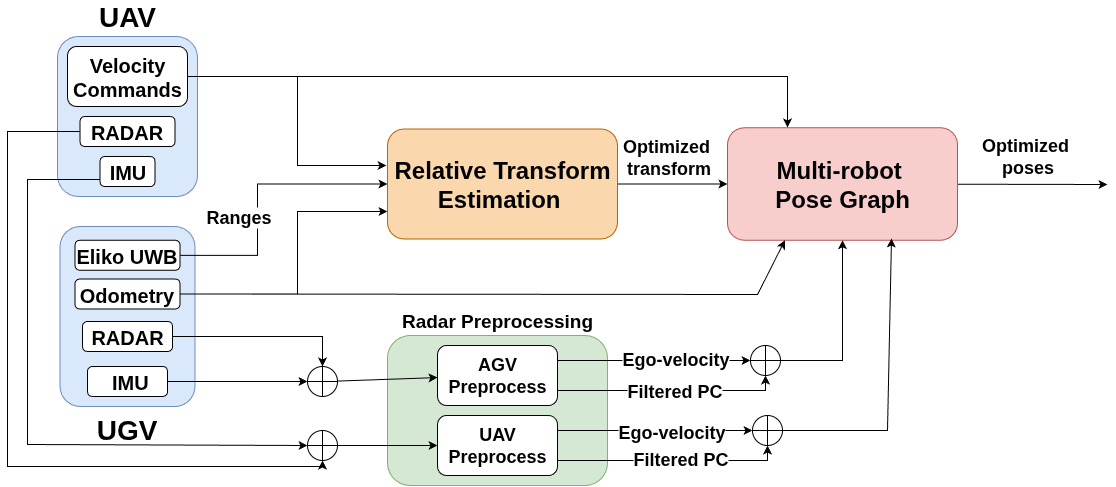

The diagram above was exported from draw.io. Its source (the exported page's mxGraphModel, read from the mxfile embedded in the PNG):
<mxGraphModel dx="2252" dy="840" grid="1" gridSize="10" guides="1" tooltips="1" connect="1" arrows="1" fold="1" page="1" pageScale="1" pageWidth="827" pageHeight="1169" math="0" shadow="0">
  <root>
    <mxCell id="0" />
    <mxCell id="1" parent="0" />
    <mxCell id="almhDPbD6RlGTm_Uc1jE-1" style="edgeStyle=orthogonalEdgeStyle;rounded=0;orthogonalLoop=1;jettySize=auto;html=1;entryX=0;entryY=0.5;entryDx=0;entryDy=0;" edge="1" parent="1" source="almhDPbD6RlGTm_Uc1jE-3" target="almhDPbD6RlGTm_Uc1jE-6">
      <mxGeometry relative="1" as="geometry" />
    </mxCell>
    <mxCell id="almhDPbD6RlGTm_Uc1jE-2" value="Optimized&amp;nbsp;&lt;div&gt;transform&lt;/div&gt;" style="edgeLabel;html=1;align=center;verticalAlign=middle;resizable=0;points=[];fontStyle=1;fontSize=18;" vertex="1" connectable="0" parent="almhDPbD6RlGTm_Uc1jE-1">
      <mxGeometry x="-0.5455" y="-3" relative="1" as="geometry">
        <mxPoint x="25" y="-30" as="offset" />
      </mxGeometry>
    </mxCell>
    <mxCell id="almhDPbD6RlGTm_Uc1jE-3" value="&lt;font&gt;&lt;b&gt;Relative Transform Estimation&amp;nbsp;&lt;/b&gt;&lt;/font&gt;" style="rounded=1;whiteSpace=wrap;html=1;fillColor=#fad7ac;strokeColor=#b46504;fontSize=24;" vertex="1" parent="1">
      <mxGeometry x="210" y="202.5" width="230" height="110" as="geometry" />
    </mxCell>
    <mxCell id="almhDPbD6RlGTm_Uc1jE-4" style="edgeStyle=none;rounded=0;orthogonalLoop=1;jettySize=auto;html=1;" edge="1" parent="1" source="almhDPbD6RlGTm_Uc1jE-6">
      <mxGeometry relative="1" as="geometry">
        <mxPoint x="930" y="258" as="targetPoint" />
      </mxGeometry>
    </mxCell>
    <mxCell id="almhDPbD6RlGTm_Uc1jE-5" value="Optimized&amp;nbsp;&lt;div&gt;poses&lt;/div&gt;" style="edgeLabel;html=1;align=center;verticalAlign=middle;resizable=0;points=[];fontSize=18;fontStyle=1" vertex="1" connectable="0" parent="almhDPbD6RlGTm_Uc1jE-4">
      <mxGeometry x="-0.0134" y="3" relative="1" as="geometry">
        <mxPoint x="-4" y="-25" as="offset" />
      </mxGeometry>
    </mxCell>
    <mxCell id="almhDPbD6RlGTm_Uc1jE-6" value="&lt;b&gt;&lt;font&gt;Multi-robot&amp;nbsp;&lt;/font&gt;&lt;/b&gt;&lt;div&gt;&lt;b&gt;&lt;font&gt;Pose Graph&lt;/font&gt;&lt;/b&gt;&lt;/div&gt;" style="rounded=1;whiteSpace=wrap;html=1;fillColor=#f8cecc;strokeColor=#b85450;fontSize=24;" vertex="1" parent="1">
      <mxGeometry x="550" y="201.25" width="230" height="112.5" as="geometry" />
    </mxCell>
    <mxCell id="almhDPbD6RlGTm_Uc1jE-7" value="&lt;b&gt;&lt;font&gt;Radar Preprocessing&lt;/font&gt;&lt;/b&gt;" style="rounded=1;whiteSpace=wrap;html=1;labelPosition=center;verticalLabelPosition=top;align=center;verticalAlign=bottom;fillColor=#d5e8d4;strokeColor=#82b366;fontSize=19;" vertex="1" parent="1">
      <mxGeometry x="210" y="409" width="220" height="150" as="geometry" />
    </mxCell>
    <mxCell id="almhDPbD6RlGTm_Uc1jE-8" style="edgeStyle=none;rounded=0;orthogonalLoop=1;jettySize=auto;html=1;exitX=1;exitY=0.25;exitDx=0;exitDy=0;entryX=0;entryY=0.5;entryDx=0;entryDy=0;" edge="1" parent="1" source="almhDPbD6RlGTm_Uc1jE-12" target="almhDPbD6RlGTm_Uc1jE-37">
      <mxGeometry relative="1" as="geometry">
        <mxPoint x="510" y="434" as="targetPoint" />
      </mxGeometry>
    </mxCell>
    <mxCell id="almhDPbD6RlGTm_Uc1jE-9" value="Ego-velocity" style="edgeLabel;html=1;align=center;verticalAlign=middle;resizable=0;points=[];fontSize=18;fontStyle=1" vertex="1" connectable="0" parent="almhDPbD6RlGTm_Uc1jE-8">
      <mxGeometry x="0.2229" y="2" relative="1" as="geometry">
        <mxPoint as="offset" />
      </mxGeometry>
    </mxCell>
    <mxCell id="almhDPbD6RlGTm_Uc1jE-10" style="edgeStyle=none;rounded=0;orthogonalLoop=1;jettySize=auto;html=1;exitX=1;exitY=0.75;exitDx=0;exitDy=0;entryX=0.5;entryY=1;entryDx=0;entryDy=0;" edge="1" parent="1" source="almhDPbD6RlGTm_Uc1jE-12" target="almhDPbD6RlGTm_Uc1jE-37">
      <mxGeometry relative="1" as="geometry">
        <Array as="points">
          <mxPoint x="588" y="464" />
        </Array>
      </mxGeometry>
    </mxCell>
    <mxCell id="almhDPbD6RlGTm_Uc1jE-11" value="Filtered PC" style="edgeLabel;html=1;align=center;verticalAlign=middle;resizable=0;points=[];fontSize=18;fontStyle=1" vertex="1" connectable="0" parent="almhDPbD6RlGTm_Uc1jE-10">
      <mxGeometry x="-0.0244" y="1" relative="1" as="geometry">
        <mxPoint x="8" y="1" as="offset" />
      </mxGeometry>
    </mxCell>
    <mxCell id="almhDPbD6RlGTm_Uc1jE-12" value="&lt;font style=&quot;font-size: 18px;&quot;&gt;AGV Preprocess&lt;/font&gt;" style="rounded=1;whiteSpace=wrap;html=1;fontStyle=1" vertex="1" parent="1">
      <mxGeometry x="260" y="419" width="120" height="60" as="geometry" />
    </mxCell>
    <mxCell id="almhDPbD6RlGTm_Uc1jE-13" style="edgeStyle=none;rounded=0;orthogonalLoop=1;jettySize=auto;html=1;exitX=1;exitY=0.25;exitDx=0;exitDy=0;entryX=0;entryY=0.5;entryDx=0;entryDy=0;" edge="1" parent="1" source="almhDPbD6RlGTm_Uc1jE-17" target="almhDPbD6RlGTm_Uc1jE-38">
      <mxGeometry relative="1" as="geometry">
        <mxPoint x="500" y="504" as="targetPoint" />
      </mxGeometry>
    </mxCell>
    <mxCell id="almhDPbD6RlGTm_Uc1jE-14" value="Ego-velocity" style="edgeLabel;html=1;align=center;verticalAlign=middle;resizable=0;points=[];fontSize=18;fontStyle=1" vertex="1" connectable="0" parent="almhDPbD6RlGTm_Uc1jE-13">
      <mxGeometry x="0.1657" y="-1" relative="1" as="geometry">
        <mxPoint as="offset" />
      </mxGeometry>
    </mxCell>
    <mxCell id="almhDPbD6RlGTm_Uc1jE-15" style="edgeStyle=none;rounded=0;orthogonalLoop=1;jettySize=auto;html=1;exitX=1;exitY=0.75;exitDx=0;exitDy=0;entryX=0.5;entryY=1;entryDx=0;entryDy=0;" edge="1" parent="1" source="almhDPbD6RlGTm_Uc1jE-17" target="almhDPbD6RlGTm_Uc1jE-38">
      <mxGeometry relative="1" as="geometry">
        <Array as="points">
          <mxPoint x="590" y="534" />
        </Array>
      </mxGeometry>
    </mxCell>
    <mxCell id="almhDPbD6RlGTm_Uc1jE-16" value="Filtered PC" style="edgeLabel;html=1;align=center;verticalAlign=middle;resizable=0;points=[];fontSize=18;fontStyle=1" vertex="1" connectable="0" parent="almhDPbD6RlGTm_Uc1jE-15">
      <mxGeometry x="0.0829" y="2" relative="1" as="geometry">
        <mxPoint as="offset" />
      </mxGeometry>
    </mxCell>
    <mxCell id="almhDPbD6RlGTm_Uc1jE-17" value="&lt;font style=&quot;font-size: 18px;&quot;&gt;UAV&lt;/font&gt;&lt;div&gt;&lt;font style=&quot;font-size: 18px;&quot;&gt;Preprocess&lt;/font&gt;&lt;/div&gt;" style="rounded=1;whiteSpace=wrap;html=1;fontStyle=1" vertex="1" parent="1">
      <mxGeometry x="260" y="489" width="120" height="60" as="geometry" />
    </mxCell>
    <mxCell id="almhDPbD6RlGTm_Uc1jE-18" value="UGV" style="rounded=1;whiteSpace=wrap;html=1;labelPosition=center;verticalLabelPosition=bottom;align=center;verticalAlign=top;fillColor=#dae8fc;strokeColor=#6c8ebf;fontSize=28;fontStyle=1" vertex="1" parent="1">
      <mxGeometry x="-117.5" y="300" width="135" height="180" as="geometry" />
    </mxCell>
    <mxCell id="almhDPbD6RlGTm_Uc1jE-19" style="edgeStyle=orthogonalEdgeStyle;rounded=0;orthogonalLoop=1;jettySize=auto;html=1;entryX=0;entryY=0.75;entryDx=0;entryDy=0;" edge="1" parent="1" source="almhDPbD6RlGTm_Uc1jE-20" target="almhDPbD6RlGTm_Uc1jE-3">
      <mxGeometry relative="1" as="geometry">
        <Array as="points">
          <mxPoint x="120" y="368" />
          <mxPoint x="120" y="285" />
        </Array>
      </mxGeometry>
    </mxCell>
    <mxCell id="almhDPbD6RlGTm_Uc1jE-20" value="Odometry" style="rounded=1;whiteSpace=wrap;html=1;labelPosition=center;verticalLabelPosition=middle;align=center;verticalAlign=middle;fontStyle=1;fontSize=20;" vertex="1" parent="1">
      <mxGeometry x="-102.5" y="352.5" width="105" height="30" as="geometry" />
    </mxCell>
    <mxCell id="almhDPbD6RlGTm_Uc1jE-22" value="&amp;nbsp;IMU" style="rounded=1;whiteSpace=wrap;html=1;labelPosition=center;verticalLabelPosition=middle;align=center;verticalAlign=middle;fontStyle=1;fontSize=20;" vertex="1" parent="1">
      <mxGeometry x="-90" y="440" width="80" height="30" as="geometry" />
    </mxCell>
    <mxCell id="almhDPbD6RlGTm_Uc1jE-23" style="edgeStyle=orthogonalEdgeStyle;rounded=0;orthogonalLoop=1;jettySize=auto;html=1;exitX=1;exitY=0.5;exitDx=0;exitDy=0;entryX=0.5;entryY=0;entryDx=0;entryDy=0;" edge="1" parent="1" source="almhDPbD6RlGTm_Uc1jE-24" target="almhDPbD6RlGTm_Uc1jE-26">
      <mxGeometry relative="1" as="geometry">
        <Array as="points">
          <mxPoint x="145" y="410" />
        </Array>
      </mxGeometry>
    </mxCell>
    <mxCell id="almhDPbD6RlGTm_Uc1jE-24" value="&lt;font&gt;RADAR&lt;/font&gt;" style="rounded=1;whiteSpace=wrap;html=1;labelPosition=center;verticalLabelPosition=middle;align=center;verticalAlign=middle;fontStyle=1;fontSize=20;" vertex="1" parent="1">
      <mxGeometry x="-95" y="395" width="90" height="30" as="geometry" />
    </mxCell>
    <mxCell id="almhDPbD6RlGTm_Uc1jE-25" style="edgeStyle=none;rounded=0;orthogonalLoop=1;jettySize=auto;html=1;" edge="1" parent="1" source="almhDPbD6RlGTm_Uc1jE-26" target="almhDPbD6RlGTm_Uc1jE-12">
      <mxGeometry relative="1" as="geometry" />
    </mxCell>
    <mxCell id="almhDPbD6RlGTm_Uc1jE-26" value="" style="shape=orEllipse;perimeter=ellipsePerimeter;whiteSpace=wrap;html=1;backgroundOutline=1;" vertex="1" parent="1">
      <mxGeometry x="130" y="440" width="30" height="30" as="geometry" />
    </mxCell>
    <mxCell id="almhDPbD6RlGTm_Uc1jE-27" value="&lt;font&gt;UAV&lt;/font&gt;" style="rounded=1;whiteSpace=wrap;html=1;labelPosition=center;verticalLabelPosition=top;align=center;verticalAlign=bottom;fontSize=28;fontStyle=1;labelBorderColor=none;labelBackgroundColor=default;fillColor=#dae8fc;strokeColor=#6c8ebf;" vertex="1" parent="1">
      <mxGeometry x="-120" y="110" width="140" height="160" as="geometry" />
    </mxCell>
    <mxCell id="almhDPbD6RlGTm_Uc1jE-28" style="edgeStyle=none;rounded=0;orthogonalLoop=1;jettySize=auto;html=1;entryX=0;entryY=0.5;entryDx=0;entryDy=0;" edge="1" parent="1" source="almhDPbD6RlGTm_Uc1jE-29" target="almhDPbD6RlGTm_Uc1jE-17">
      <mxGeometry relative="1" as="geometry" />
    </mxCell>
    <mxCell id="almhDPbD6RlGTm_Uc1jE-29" value="" style="shape=orEllipse;perimeter=ellipsePerimeter;whiteSpace=wrap;html=1;backgroundOutline=1;" vertex="1" parent="1">
      <mxGeometry x="130" y="504" width="30" height="30" as="geometry" />
    </mxCell>
    <mxCell id="almhDPbD6RlGTm_Uc1jE-30" style="edgeStyle=none;rounded=0;orthogonalLoop=1;jettySize=auto;html=1;exitX=0;exitY=0.5;exitDx=0;exitDy=0;entryX=0.5;entryY=1;entryDx=0;entryDy=0;" edge="1" parent="1" source="almhDPbD6RlGTm_Uc1jE-31" target="almhDPbD6RlGTm_Uc1jE-29">
      <mxGeometry relative="1" as="geometry">
        <mxPoint x="-160" y="540" as="targetPoint" />
        <Array as="points">
          <mxPoint x="-170" y="205" />
          <mxPoint x="-170" y="370" />
          <mxPoint x="-170" y="540" />
          <mxPoint x="145" y="540" />
        </Array>
      </mxGeometry>
    </mxCell>
    <mxCell id="almhDPbD6RlGTm_Uc1jE-31" value="RADAR" style="rounded=1;whiteSpace=wrap;html=1;labelPosition=center;verticalLabelPosition=middle;align=center;verticalAlign=middle;fontStyle=1;fontSize=20;" vertex="1" parent="1">
      <mxGeometry x="-97.5" y="190" width="95" height="30" as="geometry" />
    </mxCell>
    <mxCell id="almhDPbD6RlGTm_Uc1jE-32" style="edgeStyle=none;rounded=0;orthogonalLoop=1;jettySize=auto;html=1;entryX=0;entryY=0.5;entryDx=0;entryDy=0;exitX=0;exitY=0.5;exitDx=0;exitDy=0;" edge="1" parent="1" target="almhDPbD6RlGTm_Uc1jE-29">
      <mxGeometry relative="1" as="geometry">
        <Array as="points">
          <mxPoint x="-150" y="253" />
          <mxPoint x="-150" y="518" />
        </Array>
        <mxPoint x="-77.5" y="253" as="sourcePoint" />
        <mxPoint x="130" y="522" as="targetPoint" />
      </mxGeometry>
    </mxCell>
    <mxCell id="almhDPbD6RlGTm_Uc1jE-33" value="IMU" style="rounded=1;whiteSpace=wrap;html=1;labelPosition=center;verticalLabelPosition=middle;align=center;verticalAlign=middle;fontStyle=1;fontSize=20;" vertex="1" parent="1">
      <mxGeometry x="-77.5" y="230" width="55" height="30" as="geometry" />
    </mxCell>
    <mxCell id="almhDPbD6RlGTm_Uc1jE-34" style="edgeStyle=none;rounded=0;orthogonalLoop=1;jettySize=auto;html=1;exitX=1;exitY=0.5;exitDx=0;exitDy=0;" edge="1" parent="1" source="almhDPbD6RlGTm_Uc1jE-35">
      <mxGeometry relative="1" as="geometry">
        <Array as="points">
          <mxPoint x="610" y="150" />
        </Array>
        <mxPoint x="610" y="201" as="targetPoint" />
      </mxGeometry>
    </mxCell>
    <mxCell id="almhDPbD6RlGTm_Uc1jE-35" value="&lt;div&gt;&lt;span style=&quot;background-color: transparent; color: light-dark(rgb(0, 0, 0), rgb(255, 255, 255));&quot;&gt;Velocity&lt;/span&gt;&lt;/div&gt;&lt;div&gt;Commands&lt;/div&gt;" style="rounded=1;whiteSpace=wrap;html=1;labelPosition=center;verticalLabelPosition=middle;align=center;verticalAlign=middle;fontStyle=1;fontSize=20;" vertex="1" parent="1">
      <mxGeometry x="-110" y="120" width="120" height="60" as="geometry" />
    </mxCell>
    <mxCell id="almhDPbD6RlGTm_Uc1jE-36" style="edgeStyle=none;rounded=0;orthogonalLoop=1;jettySize=auto;html=1;entryX=0.5;entryY=1;entryDx=0;entryDy=0;exitX=1;exitY=0.5;exitDx=0;exitDy=0;" edge="1" parent="1" source="almhDPbD6RlGTm_Uc1jE-37" target="almhDPbD6RlGTm_Uc1jE-6">
      <mxGeometry relative="1" as="geometry">
        <Array as="points">
          <mxPoint x="665" y="434" />
        </Array>
      </mxGeometry>
    </mxCell>
    <mxCell id="almhDPbD6RlGTm_Uc1jE-37" value="" style="shape=orEllipse;perimeter=ellipsePerimeter;whiteSpace=wrap;html=1;backgroundOutline=1;" vertex="1" parent="1">
      <mxGeometry x="573" y="419" width="30" height="30" as="geometry" />
    </mxCell>
    <mxCell id="almhDPbD6RlGTm_Uc1jE-38" value="" style="shape=orEllipse;perimeter=ellipsePerimeter;whiteSpace=wrap;html=1;backgroundOutline=1;" vertex="1" parent="1">
      <mxGeometry x="575" y="489" width="30" height="30" as="geometry" />
    </mxCell>
    <mxCell id="almhDPbD6RlGTm_Uc1jE-39" style="edgeStyle=none;rounded=0;orthogonalLoop=1;jettySize=auto;html=1;entryX=0.713;entryY=0.984;entryDx=0;entryDy=0;entryPerimeter=0;" edge="1" parent="1" source="almhDPbD6RlGTm_Uc1jE-38" target="almhDPbD6RlGTm_Uc1jE-6">
      <mxGeometry relative="1" as="geometry">
        <Array as="points">
          <mxPoint x="710" y="504" />
        </Array>
      </mxGeometry>
    </mxCell>
    <mxCell id="almhDPbD6RlGTm_Uc1jE-40" style="edgeStyle=none;rounded=0;orthogonalLoop=1;jettySize=auto;html=1;exitX=1;exitY=0.5;exitDx=0;exitDy=0;entryX=-0.004;entryY=0.332;entryDx=0;entryDy=0;entryPerimeter=0;" edge="1" parent="1" source="almhDPbD6RlGTm_Uc1jE-35" target="almhDPbD6RlGTm_Uc1jE-3">
      <mxGeometry relative="1" as="geometry">
        <Array as="points">
          <mxPoint x="120" y="150" />
          <mxPoint x="120" y="239" />
        </Array>
      </mxGeometry>
    </mxCell>
    <mxCell id="almhDPbD6RlGTm_Uc1jE-41" style="edgeStyle=orthogonalEdgeStyle;rounded=0;orthogonalLoop=1;jettySize=auto;html=1;entryX=0;entryY=0.5;entryDx=0;entryDy=0;" edge="1" parent="1" source="almhDPbD6RlGTm_Uc1jE-43" target="almhDPbD6RlGTm_Uc1jE-3">
      <mxGeometry relative="1" as="geometry">
        <Array as="points">
          <mxPoint x="80" y="329" />
          <mxPoint x="80" y="258" />
        </Array>
      </mxGeometry>
    </mxCell>
    <mxCell id="almhDPbD6RlGTm_Uc1jE-42" value="&lt;b&gt;Ranges&lt;/b&gt;" style="edgeLabel;html=1;align=center;verticalAlign=middle;resizable=0;points=[];fontSize=18;" vertex="1" connectable="0" parent="almhDPbD6RlGTm_Uc1jE-41">
      <mxGeometry x="0.2392" y="-2" relative="1" as="geometry">
        <mxPoint x="-43" y="31" as="offset" />
      </mxGeometry>
    </mxCell>
    <mxCell id="almhDPbD6RlGTm_Uc1jE-43" value="&lt;font&gt;Eliko UWB&lt;/font&gt;" style="rounded=1;whiteSpace=wrap;html=1;labelPosition=center;verticalLabelPosition=middle;align=center;verticalAlign=middle;fontStyle=1;fontSize=20;" vertex="1" parent="1">
      <mxGeometry x="-102.5" y="313.75" width="105" height="30" as="geometry" />
    </mxCell>
    <mxCell id="almhDPbD6RlGTm_Uc1jE-44" value="" style="endArrow=classic;html=1;rounded=0;exitX=1;exitY=0.5;exitDx=0;exitDy=0;entryX=0.25;entryY=1;entryDx=0;entryDy=0;" edge="1" parent="1" source="almhDPbD6RlGTm_Uc1jE-20" target="almhDPbD6RlGTm_Uc1jE-6">
      <mxGeometry width="50" height="50" relative="1" as="geometry">
        <mxPoint x="350" y="420" as="sourcePoint" />
        <mxPoint x="400" y="370" as="targetPoint" />
        <Array as="points">
          <mxPoint x="580" y="368" />
        </Array>
      </mxGeometry>
    </mxCell>
    <mxCell id="almhDPbD6RlGTm_Uc1jE-47" value="" style="endArrow=classic;html=1;rounded=0;exitX=1;exitY=0.5;exitDx=0;exitDy=0;entryX=0;entryY=0.5;entryDx=0;entryDy=0;" edge="1" parent="1" source="almhDPbD6RlGTm_Uc1jE-22" target="almhDPbD6RlGTm_Uc1jE-26">
      <mxGeometry width="50" height="50" relative="1" as="geometry">
        <mxPoint x="90" y="360" as="sourcePoint" />
        <mxPoint x="140" y="310" as="targetPoint" />
      </mxGeometry>
    </mxCell>
  </root>
</mxGraphModel>